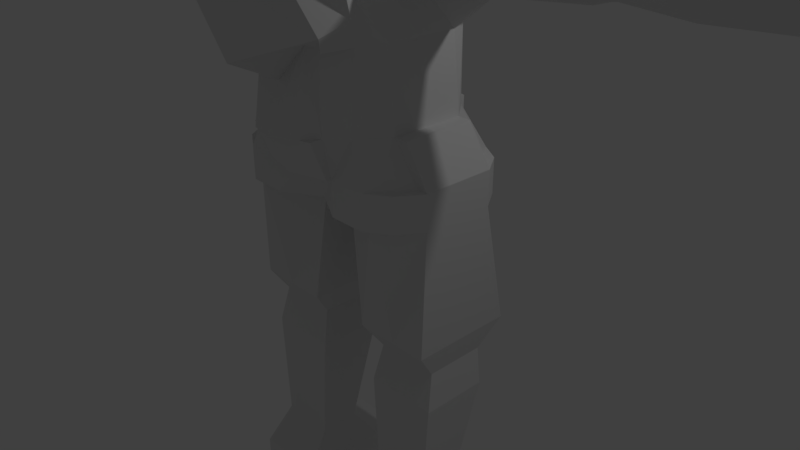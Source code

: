 # Source: SupportUnit.blend  (saved by Blender 2.79.0; exported with 4.5.12 LTS)
import bpy
from mathutils import Matrix  # noqa: F401  (used for matrix-valued properties, if any)

bpy.ops.wm.read_factory_settings(use_empty=True)
scene = bpy.context.scene
scene.name = 'Scene'

# ---- collections
col_collection_1 = bpy.data.collections.new('Collection 1'); scene.collection.children.link(col_collection_1)

# ---- materials (node trees are filled in below, after node groups)
mat_material = bpy.data.materials.new('Material')
mat_material.alpha_threshold = 0.0
mat_material.use_transparent_shadow = False
mat_material.roughness = 0.5
mat_material.line_color = (0.0, 0.0, 0.0, 1.0)

# ---- material node trees

# ---- world
world_world = bpy.data.worlds.new('World'); scene.world = world_world
world_world.color = (0.05088, 0.05088, 0.05088)
world_world.use_sun_shadow = False
world_world.sun_shadow_jitter_overblur = 0.0
world_world.cycles.sampling_method = 'MANUAL'

# ---- cameras
cam_camera = bpy.data.cameras.new('Camera')
cam_camera.clip_end = 100.0
cam_camera.lens = 35.0
cam_camera.sensor_width = 32.0
cam_camera.sensor_height = 18.0
cam_camera.ortho_scale = 7.314
cam_camera.dof.focus_distance = 0.0
cam_camera.dof.aperture_fstop = 128.0

# ---- lights
light_lamp = bpy.data.lights.new('Lamp', 'POINT')
light_lamp.transmission_factor = 0.0
light_lamp.cutoff_distance = 30.0
light_lamp.energy = 100.0
light_lamp.shadow_buffer_clip_start = 1.001
light_lamp.shadow_soft_size = 0.1
light_lamp.shadow_maximum_resolution = 0.006
light_lamp.use_absolute_resolution = True

# ---- meshes
me_cube = bpy.data.meshes.new('Cube')
me_cube.from_pydata([(0.7517, 0.7886, -1.0), (0.7517, -0.8356, -1.0), (-0.7292, -0.8356, -1.0), (-0.7292, 0.7886, -1.0), (0.803, 0.7312, 1.0), (0.803, -0.7772, 1.0), (-0.8225, -0.7772, 1.0), (-0.8225, 0.7312, 1.0), (0.8914, -5.96e-08, -1.0), (1.788e-07, 1.172, -1.0), (1.274, 1.0, 0.0), (-1.18, -0.5, -1.992), (0.9929, -1.0, 0.0), (-0.8768, 2.98e-07, -1.0), (-1.139, -1.0, 0.0), (-1.257, 1.0, 0.0), (0.803, -5.364e-07, 1.0), (2.384e-07, 0.7312, 1.0), (-5.364e-07, -0.7772, 1.624), (-0.8225, 1.788e-07, 1.0), (5.49, -0.3129, -0.1341), (-1.18, 0.5, -1.992), (-1.49e-07, -1.788e-07, 3.039), (0.8914, -0.5, -1.0), (-0.5, 1.0, -1.0), (1.274, 1.0, 0.5), (-0.5, -1.106, -1.0), (0.9929, -1.0, 0.5), (-0.8768, 0.5, -1.0), (-1.139, -1.0, 0.5), (-1.257, 1.0, 0.5), (0.803, -0.5, 1.0), (-0.5, 0.7312, 1.0), (-0.5, -0.7772, 1.472), (-0.8225, 0.5, 1.0), (0.8914, 0.5, -1.0), (0.5, 1.0, -1.0), (1.274, 1.0, -0.5), (0.5, -1.106, -1.0), (0.9929, -1.0, -0.5), (-0.8768, -0.5, -1.0), (-1.139, -1.0, -0.5), (-1.257, 1.0, -0.5), (0.803, 0.5, 1.0), (0.5, 0.7312, 1.0), (0.5, -0.7772, 1.472), (-0.8225, -0.5, 1.0), (-1.257, 0.5, 0.0), (-1.0, -0.8142, 3.747e-09), (-1.0, -0.1352, -0.3952), (-1.501, 2.111e-07, 0.7074), (-1.18, 4.147e-07, -1.992), (-1.294, -0.8109, -2.5), (-1.294, 0.8155, -2.5), (-1.489, 4.147e-07, -2.5), (1.0, -0.8142, 3.747e-09), (1.274, 0.5, 0.0), (1.0, -0.1352, -0.3952), (1.47, -4.148e-07, 0.7074), (-3.427e-07, -0.5, 1.523), (4.47e-08, 0.6036, 1.0), (0.5, -3.126e-07, 1.258), (-0.5, 4.508e-08, 1.258), (1.501, -5.96e-08, -2.5), (0.0, -1.0, -2.5), (1.788e-07, 1.0, -2.5), (-1.0, 1.0, -2.5), (-1.0, -1.0, -2.5), (1.0, -1.0, -2.5), (-0.5, 0.5, 1.258), (0.5, 0.5, 1.258), (0.5, -0.2306, 1.258), (1.47, 0.5, 0.5), (1.274, 0.5, -0.65), (1.0, -0.5, -0.5), (0.5, -1.123, 1.425), (0.7526, -1.282, -0.9814), (-0.8142, -1.282, -0.9394), (-1.501, -0.5, 0.5), (-1.0, -0.5, -0.5), (-1.257, 0.5, -0.65), (0.9375, 1.0, -0.5), (-0.9015, 1.0, -0.5), (-1.501, 0.5, 0.5), (-0.5, -1.123, 1.425), (1.47, -0.5, 0.5), (-0.5, -0.2306, 1.258), (1.0, 1.0, -2.5), (5.979, -1.451e-06, -7.105e-15), (-3.427e-07, -0.6911, 2.033), (4.47e-08, 1.049, 2.033), (0.6225, -3.576e-07, 2.033), (-0.593, 0.0, 2.033), (-0.593, 0.6762, 2.033), (0.6225, 0.6762, 2.033), (0.4037, -0.4713, 2.033), (-0.447, -0.4713, 2.033), (-3.427e-07, -0.5326, 3.039), (4.47e-08, 0.4347, 3.039), (0.4425, -3.576e-07, 3.039), (-0.3959, 0.0, 3.039), (-0.3959, 0.3332, 3.039), (0.4425, 0.3332, 3.039), (0.4425, -0.3352, 3.039), (-0.3959, -0.3352, 3.039), (-1.986, 0.3594, 2.458e-08), (-1.986, -0.5, 0.0), (-1.986, 5.206e-07, -0.4241), (-1.986, 4.469e-07, 0.7582), (-1.986, -0.5, 0.2277), (-1.986, -0.5, -0.2451), (-1.986, 0.3594, -0.2451), (-1.986, 0.3594, 0.4325), (-4.006, 0.3006, 1.061e-08), (-4.006, -0.4856, 2.798e-08), (-4.006, 9.871e-07, -0.3179), (-4.006, 9.221e-07, 0.2277), (-4.006, -0.4856, 0.2277), (-4.006, -0.4856, -0.1097), (-4.006, 0.3006, -0.1097), (-4.006, 0.3006, 0.2277), (-5.011, 0.06388, 3.082e-08), (-5.011, -0.3043, 1.456e-08), (-5.011, 9.878e-07, -0.2619), (-5.011, 9.222e-07, 0.2358), (-5.011, -0.3043, 0.1646), (-5.011, -0.3043, -0.1341), (-5.011, 0.06388, -0.1879), (-5.011, 0.06388, 0.1646), (2.005, -0.5, -7.105e-15), (2.005, 0.3594, 2.458e-08), (2.005, -4.761e-07, -0.4241), (2.005, -7.287e-07, 0.7582), (2.005, 0.3594, 0.4325), (2.005, 0.3594, -0.2451), (2.005, -0.5, -0.2451), (2.005, -0.5, 0.2277), (4.016, -0.4856, 2.798e-08), (4.016, 0.3006, 1.061e-08), (4.016, -1.33e-06, -0.3179), (4.016, -1.574e-06, 0.2277), (4.016, 0.3006, 0.2277), (4.016, 0.3006, -0.1097), (4.016, -0.4856, -0.1097), (4.016, -0.4856, 0.2277), (5.002, -0.3043, 0.05607), (5.002, 0.06387, 3.082e-08), (5.002, -1.329e-06, -0.2619), (5.002, -1.574e-06, 0.2358), (5.002, 0.06387, 0.1646), (5.002, 0.06387, -0.1879), (5.002, -0.3043, -0.1341), (5.002, -0.3043, 0.1646), (0.7607, 0.7886, -1.992), (0.7313, -0.8957, -1.992), (-0.8257, -0.8957, -1.992), (-0.7465, 0.7886, -1.992), (1.0, -5.96e-08, -1.992), (1.788e-07, 1.172, -1.992), (0.0, -1.0, -1.992), (-1.0, 2.98e-07, -1.992), (1.0, 1.0, -2.961), (1.0, -0.5, -1.992), (-0.5, 1.0, -1.992), (-0.5, -1.106, -1.992), (-1.0, 0.5, -1.992), (1.0, 0.5, -1.992), (0.5, 1.0, -1.992), (0.5, -1.106, -1.992), (-1.0, -0.5, -1.992), (1.0, -1.0, -2.961), (-1.0, -1.0, -2.961), (-1.0, 1.0, -2.961), (1.788e-07, 0.8303, -2.961), (0.0, -0.7188, -2.961), (5.96e-08, 1.192e-07, -2.961), (1.357, -0.5, -2.5), (-0.5, 1.0, -2.5), (-0.5, -1.0, -2.5), (-1.318, 0.5, -2.5), (1.357, 0.5, -2.5), (0.5, 1.0, -2.5), (0.5, -1.0, -2.5), (-1.318, -0.5, -2.5), (1.0, -0.8977, -2.961), (-0.5, 1.0, -2.961), (-0.5, -1.0, -2.961), (-1.0, 0.8681, -2.961), (1.0, 0.8681, -2.961), (0.5, 1.0, -2.961), (0.5, -1.0, -2.961), (-1.0, -0.8976, -2.961), (-0.1587, 2.086e-07, -2.961), (0.1544, 2.98e-08, -2.961), (1.192e-07, 0.5, -2.961), (2.98e-08, -0.5, -2.961), (0.226, -0.5, -2.961), (0.226, 0.7639, -2.961), (-0.2185, 0.7639, -2.961), (-0.2185, -0.5, -2.961), (1.0, 1.47, 0.7058), (-1.0, 1.47, 0.7058), (2.98e-07, 1.47, -1.0), (1.0, 1.47, -1.421e-14), (-1.0, 1.47, -1.421e-14), (3.576e-07, 1.47, 0.8296), (3.576e-07, 1.731, -1.142e-08), (-0.5, 1.208, -1.0), (1.0, 1.47, 0.5), (-1.0, 1.47, 0.5), (-0.5, 1.47, 0.7058), (0.5, 1.208, -1.0), (1.0, 1.47, -0.2008), (-1.0, 1.47, -0.2008), (0.5, 1.47, 0.7058), (-0.5, 1.47, -1.421e-14), (0.5, 1.47, -1.421e-14), (3.576e-07, 1.731, 0.5), (3.278e-07, 1.731, -0.5), (0.5, 1.47, -0.3867), (0.5, 1.47, 0.5), (-0.5, 1.47, 0.5), (-0.5, 1.47, -0.3867), (-1.192e-07, -1.266, -1.411), (1.28, -1.444, -6.648e-15), (-1.229, -1.444, -6.648e-15), (-6.557e-07, -1.485, 1.447), (0.005155, -2.134, 8.231e-09), (-0.3095, -1.139, -1.0), (0.9396, -1.21, 0.6299), (-0.9056, -1.21, 0.6299), (-0.2999, -1.485, 1.447), (0.3121, -1.139, -1.0), (1.034, -1.111, -0.6232), (-0.9056, -1.111, -0.6232), (0.2777, -1.485, 1.447), (-0.9305, -1.889, 5.302e-09), (0.9408, -1.889, 5.302e-09), (0.005155, -1.889, -1.114), (0.005155, -1.889, 0.9356), (0.5248, -1.444, 0.9356), (0.9408, -1.444, -0.769), (-0.9305, -1.444, -0.7562), (-0.556, -1.444, 0.9356), (-1.192e-07, -1.485, -1.992), (-0.3095, -1.401, -1.992), (0.3121, -1.401, -1.992), (-1.294, -0.8109, -2.961), (-1.294, 0.8155, -2.961), (-1.489, 4.147e-07, -2.961), (-1.489, 0.5, -2.5), (-1.489, -0.5, -2.5), (-1.489, 0.5, -2.961), (-1.489, -0.5, -2.961), (1.292, -0.8109, -2.5), (1.292, 0.8155, -2.5), (1.175, -5.96e-08, -1.992), (1.292, 0.8155, -2.961), (1.175, -0.5, -1.992), (1.175, 0.5, -1.992), (1.292, -0.8109, -2.961), (1.501, -5.96e-08, -2.961), (1.501, -0.5, -2.5), (1.501, 0.5, -2.5), (1.501, -0.5, -2.961), (1.501, 0.5, -2.961), (1.0, -0.3077, -4.973), (-1.0, 0.5196, -4.973), (1.0, 0.5196, -4.973), (-1.0, -0.3077, -4.973), (-0.5714, 1.207e-07, -4.973), (0.5645, -5.814e-08, -4.973), (0.5645, -0.3077, -4.973), (0.5645, 0.5196, -4.973), (-0.5714, 0.5196, -4.973), (-0.5714, -0.3077, -4.973), (-1.425, 3.267e-07, -4.973), (-1.425, 0.5196, -4.973), (-1.425, -0.3077, -4.973), (1.43, -1.475e-07, -4.973), (1.43, -0.3077, -4.973), (1.43, 0.5196, -4.973), (1.0, -0.4237, -5.466), (-1.0, 0.5, -5.466), (1.0, 0.5, -5.466), (-1.0, -0.4237, -5.466), (-0.5, 9.911e-08, -5.466), (0.5, -7.97e-08, -5.466), (0.5, -0.4237, -5.466), (0.5, 0.5, -5.466), (-0.5, 0.5, -5.466), (-0.5, -0.4237, -5.466), (-1.489, 3.052e-07, -5.466), (-1.489, 0.5, -5.466), (-1.489, -0.4237, -5.466), (1.501, -1.691e-07, -5.466), (1.501, -0.4237, -5.466), (1.501, 0.5, -5.466), (1.0, -0.4217, -6.992), (-1.0, 0.1389, -6.992), (1.0, 0.1389, -6.992), (-1.0, -0.4217, -6.992), (-0.6028, 3.239e-08, -6.992), (0.5944, -1.464e-07, -6.992), (0.5944, -0.4217, -6.992), (0.5944, 0.1389, -6.992), (-0.6028, 0.1389, -6.992), (-0.6028, -0.4217, -6.992), (-1.395, 2.384e-07, -6.992), (-1.395, 0.1389, -6.992), (-1.395, -0.4217, -6.992), (1.398, -2.358e-07, -6.992), (1.398, -0.4217, -6.992), (1.398, 0.1389, -6.992), (1.0, -0.8016, -7.478), (-1.0, 0.5, -7.478), (1.0, 0.5, -7.478), (-1.0, -0.8016, -7.478), (-0.5, 1.117e-08, -7.478), (0.5, -1.676e-07, -7.478), (0.5, -0.8016, -7.478), (0.5, 0.5, -7.478), (-0.5, 0.5, -7.478), (-0.5, -0.8016, -7.478), (-1.489, 2.172e-07, -7.478), (-1.489, 0.5, -7.478), (-1.489, -0.8016, -7.478), (1.501, -2.571e-07, -7.478), (1.501, -0.8016, -7.478), (1.501, 0.5, -7.478), (-1.0, 7.862e-08, -7.98), (1.0, -2.79e-07, -7.98), (1.0, -0.8016, -7.98), (-1.0, 0.5, -7.98), (1.0, 0.5, -7.98), (-1.0, -0.8016, -7.98), (-0.5, -1.079e-08, -7.98), (0.5, -1.896e-07, -7.98), (0.5, -0.8016, -7.98), (0.5, 0.5, -7.98), (-0.5, 0.5, -7.98), (-0.5, -0.8016, -7.98), (-1.489, 1.953e-07, -7.98), (-1.489, 0.5, -7.98), (-1.489, -0.8016, -7.98), (1.501, -2.79e-07, -7.98), (1.501, -0.8016, -7.98), (1.501, 0.5, -7.98), (1.501, -1.319e-07, -4.616), (1.501, -0.558, -4.616), (0.4514, -0.558, -4.616), (0.4514, -4.253e-08, -4.616), (1.501, 0.8559, -4.616), (1.0, 0.8559, -4.616), (0.4514, 0.8559, -4.616), (1.0, -0.558, -4.616), (-0.4501, 0.8559, -4.616), (-0.4501, 1.363e-07, -4.616), (-1.489, 0.8559, -4.616), (-1.0, 0.8559, -4.616), (-1.489, 3.423e-07, -4.616), (-1.489, -0.558, -4.616), (-1.0, -0.558, -4.616), (-0.4501, -0.558, -4.616), (1.0, -5.96e-08, -1.992), (-1.0, 2.98e-07, -1.992), (1.0, -0.5, -1.992), (-1.0, 0.5, -1.992), (1.0, 0.5, -1.992), (-1.0, -0.5, -1.992), (2.384e-07, 1.188, -2.5), (2.384e-07, 1.188, -1.992), (-0.5, 1.123, -1.992), (0.5, 1.123, -1.992), (-0.5, 1.123, -2.5), (0.5, 1.123, -2.5), (-1.198e-08, -1.201, -2.5), (-1.198e-08, -1.413, -1.992), (-0.5, -1.275, -1.992), (0.5, -1.275, -1.992), (-0.5, -1.063, -2.5), (0.5, -1.063, -2.5), (3.037, -0.5394, 0.1779), (3.01, 0.3953, 0.2382), (3.01, 0.3953, -0.1854), (3.01, 0.3953, 1.248e-09), (3.01, -1.118e-06, 0.4363), (3.01, -9.108e-07, -0.3329), (3.037, -0.5394, -0.2125), (3.037, -0.5394, -0.0805), (-2.97, -0.5394, -0.0805), (-2.996, 0.3953, -0.1854), (-2.996, 0.3953, 0.2382), (-2.996, 0.3953, 1.248e-09), (-2.97, -0.5394, -0.2125), (-2.97, -0.5394, 0.1779), (-2.996, 7.178e-07, 0.4363), (-2.996, 7.464e-07, -0.3115), (-5.974, 9.551e-07, 0.0), (-5.974, 0.2211, 3.325e-09), (-5.974, -0.3129, -2.232e-09), (-5.974, 9.878e-07, -0.2619), (-5.974, 9.215e-07, 0.1797), (-5.974, -0.3129, 0.1797), (-5.974, -0.3129, -0.2619), (-5.974, 0.2211, -0.2619), (-5.974, 0.2211, 0.1797), (5.979, -0.3129, -2.232e-09), (5.979, 0.2211, 3.325e-09), (5.979, -1.329e-06, -0.2619), (5.979, -1.574e-06, 0.1797), (5.979, 0.2211, 0.1797), (5.979, 0.2211, -0.2619), (5.979, -0.3129, -0.2619), (5.979, -0.3129, 0.1797), (5.49, -1.329e-06, -0.2619), (5.49, -1.574e-06, 0.1797), (5.49, -0.3129, 0.1086), (5.49, 0.2211, -0.1879), (5.49, 0.2211, 0.1086), (5.49, -0.3129, -2.232e-09), (5.49, 0.2211, 3.325e-09), (-5.493, 9.215e-07, 0.1797), (-5.493, 0.2211, 0.1086), (-5.493, -0.3129, -2.232e-09), (-5.493, -0.3129, 0.1086), (-5.493, 9.878e-07, -0.2619), (-5.493, 0.2211, -0.1879), (-5.493, -0.3129, -0.1341), (-5.493, 0.2211, 3.325e-09), (3.526, -0.4127, 0.2028), (3.513, 0.1846, 0.1764), (3.513, 0.1846, 3.468e-08), (3.513, -1.119e-06, -0.1774), (3.526, -0.4127, -0.04025), (3.513, 0.1846, -0.1123), (3.513, -1.364e-06, 0.2277), (3.526, -0.4127, -0.1611), (-3.488, -0.4127, -0.04025), (-3.501, 0.1846, -0.1123), (-3.501, 0.1846, 3.468e-08), (-3.488, -0.4127, 0.2028), (-3.501, 8.684e-07, -0.1774), (-3.501, 0.1846, 0.1764), (-3.488, -0.4127, -0.1611), (-3.501, 8.017e-07, 0.2277), (4.47e-08, 0.6036, 1.517), (-0.5, 0.5, 1.517), (0.5, -3.576e-07, 1.517), (0.5, 0.5, 1.517), (-0.5, -0.2306, 1.517), (-0.5, 0.0, 1.517), (0.5, -0.2306, 1.517), (-3.427e-07, -0.5, 1.669), (0.4742, -0.4713, 2.749), (0.6225, -3.576e-07, 2.749), (-0.593, 0.0, 2.749), (-0.4944, -0.4713, 2.749), (0.6225, 0.5556, 2.749), (-0.593, 0.5556, 2.749), (-3.427e-07, -0.6856, 2.749), (4.47e-08, 0.9873, 2.749), (0.4742, -0.4713, 2.391), (-0.593, 0.0, 2.391), (-0.593, 0.6762, 2.391), (0.6225, -3.576e-07, 2.391), (-0.4944, -0.4713, 2.391), (0.6225, 0.6762, 2.391), (-3.427e-07, -0.7768, 2.391), (4.47e-08, 1.061, 2.391), (-1.0, 1.056, -7.708), (1.0, 1.056, -7.708), (0.5, 1.056, -7.708), (-0.5, 1.056, -7.708), (-1.489, 1.056, -7.708), (1.501, 1.056, -7.708), (-1.0, 1.056, -7.98), (1.0, 1.056, -7.98), (0.5, 1.056, -7.98), (-0.5, 1.056, -7.98), (-1.489, 1.056, -7.98), (1.501, 1.056, -7.98)], [], [(28, 3, 156, 165), (86, 46, 6, 33), (85, 31, 5, 27), (84, 33, 6, 29), (83, 34, 7, 30), (82, 24, 3, 42), (81, 36, 211, 219), (15, 30, 209, 204), (44, 4, 200, 214), (80, 47, 15, 42), (47, 80, 111, 105), (78, 46, 19, 50), (12, 27, 229, 224), (27, 75, 240, 229), (14, 41, 234, 225), (74, 55, 12, 39), (55, 74, 135, 129), (72, 43, 16, 58), (71, 59, 18, 45), (453, 452, 95, 89), (69, 34, 19, 62), (24, 9, 158, 163), (35, 8, 157, 166), (1, 38, 168, 154), (8, 23, 162, 157), (26, 2, 155, 164), (40, 13, 160, 169), (36, 0, 153, 167), (13, 28, 165, 160), (3, 24, 163, 156), (0, 35, 166, 153), (41, 77, 242, 234), (23, 1, 154, 162), (451, 450, 96, 92), (17, 32, 69, 60), (32, 7, 34, 69), (43, 70, 61, 16), (4, 44, 70, 43), (44, 17, 60, 70), (31, 71, 45, 5), (16, 61, 71, 31), (446, 447, 93, 90), (56, 72, 133, 130), (10, 25, 72, 56), (25, 4, 43, 72), (35, 73, 57, 8), (0, 37, 73, 35), (37, 10, 56, 73), (23, 74, 39, 1), (8, 57, 74, 23), (57, 73, 134, 131), (168, 38, 232, 246), (18, 33, 231, 226), (27, 5, 45, 75), (84, 29, 230, 243), (1, 39, 76, 38), (39, 12, 224, 233), (26, 77, 41, 2), (38, 76, 241, 232), (45, 18, 226, 235), (48, 78, 109, 106), (14, 29, 78, 48), (29, 6, 46, 78), (40, 79, 49, 13), (2, 41, 79, 40), (41, 14, 48, 79), (28, 80, 42, 3), (13, 49, 80, 28), (49, 79, 110, 107), (4, 25, 208, 200), (7, 32, 210, 201), (37, 0, 36, 81), (37, 81, 219, 212), (24, 82, 222, 207), (30, 7, 201, 209), (10, 37, 212, 203), (17, 44, 214, 205), (25, 10, 203, 208), (36, 9, 202, 211), (32, 17, 205, 210), (82, 42, 213, 222), (47, 83, 30, 15), (83, 47, 105, 112), (50, 19, 34, 83), (76, 39, 233, 241), (26, 164, 245, 228), (29, 14, 225, 230), (55, 85, 27, 12), (58, 85, 136, 132), (58, 16, 31, 85), (59, 86, 33, 18), (448, 449, 94, 91), (62, 19, 46, 86), (75, 45, 235, 240), (2, 40, 169, 155), (9, 36, 167, 158), (459, 456, 100, 101), (455, 458, 102, 99), (454, 455, 99, 103), (456, 457, 104, 100), (447, 451, 92, 93), (452, 448, 91, 95), (449, 446, 90, 94), (450, 453, 89, 96), (102, 98, 22, 99), (98, 101, 100, 22), (99, 22, 97, 103), (22, 100, 104, 97), (457, 460, 97, 104), (460, 454, 103, 97), (458, 461, 98, 102), (461, 459, 101, 98), (438, 441, 117, 114), (444, 438, 114, 118), (440, 439, 119, 113), (443, 440, 113, 120), (78, 50, 108, 109), (80, 49, 107, 111), (50, 83, 112, 108), (79, 48, 106, 110), (113, 119, 127, 121), (120, 113, 121, 128), (117, 116, 124, 125), (115, 118, 126, 123), (445, 443, 120, 116), (439, 442, 115, 119), (442, 444, 118, 115), (441, 445, 116, 117), (426, 428, 404, 401), (427, 426, 401, 405), (422, 423, 406, 402), (424, 425, 403, 400), (118, 114, 122, 126), (114, 117, 125, 122), (116, 120, 128, 124), (119, 115, 123, 127), (437, 433, 139, 143), (436, 430, 144, 140), (432, 431, 141, 138), (435, 432, 138, 142), (72, 58, 132, 133), (74, 57, 131, 135), (85, 55, 129, 136), (73, 56, 130, 134), (138, 141, 149, 146), (142, 138, 146, 150), (137, 143, 151, 145), (144, 137, 145, 152), (433, 435, 142, 139), (431, 436, 140, 141), (430, 434, 137, 144), (434, 437, 143, 137), (419, 416, 410, 411), (415, 418, 412, 409), (20, 415, 409, 413), (416, 417, 414, 410), (140, 144, 152, 148), (143, 139, 147, 151), (139, 142, 150, 147), (141, 140, 148, 149), (154, 168, 182, 68), (165, 156, 66, 179), (167, 153, 87, 181), (164, 155, 67, 178), (153, 166, 180, 87), (156, 163, 177, 66), (183, 169, 11, 251), (162, 154, 68, 176), (354, 353, 268, 273), (159, 164, 378, 377), (164, 178, 380, 378), (167, 181, 375, 373), (158, 167, 373, 371), (363, 362, 269, 275), (155, 169, 183, 67), (87, 180, 263, 255), (67, 183, 251, 52), (178, 67, 171, 186), (64, 178, 186, 174), (361, 360, 276, 278), (353, 352, 281, 268), (177, 65, 173, 185), (65, 181, 189, 173), (176, 68, 254, 262), (165, 179, 250, 21), (182, 64, 174, 190), (68, 182, 190, 170), (160, 165, 21, 51), (181, 87, 161, 189), (161, 87, 255, 257), (157, 162, 258, 256), (66, 177, 185, 172), (199, 186, 171, 191), (356, 357, 270, 274), (197, 193, 175, 194), (196, 190, 174, 195), (193, 196, 195, 175), (358, 359, 267, 277), (184, 170, 190, 196), (189, 197, 194, 173), (161, 188, 197, 189), (348, 349, 280, 279), (185, 198, 187, 172), (173, 194, 198, 185), (194, 175, 192, 198), (350, 351, 271, 272), (175, 195, 199, 192), (195, 174, 186, 199), (221, 215, 204, 209), (220, 216, 206, 217), (219, 211, 202, 218), (216, 219, 218, 206), (203, 212, 219, 216), (214, 220, 217, 205), (200, 208, 220, 214), (208, 203, 216, 220), (210, 221, 209, 201), (205, 217, 221, 210), (217, 206, 215, 221), (215, 222, 213, 204), (206, 218, 222, 215), (218, 202, 207, 222), (42, 15, 204, 213), (9, 24, 207, 202), (242, 236, 225, 234), (241, 237, 227, 238), (240, 235, 226, 239), (232, 223, 244, 246), (237, 240, 239, 227), (224, 229, 240, 237), (232, 241, 238, 223), (233, 224, 237, 241), (223, 238, 242, 228), (238, 227, 236, 242), (236, 243, 230, 225), (227, 239, 243, 236), (239, 226, 231, 243), (223, 228, 245, 244), (159, 168, 246, 244), (164, 159, 244, 245), (33, 84, 243, 231), (77, 26, 228, 242), (51, 21, 250, 54), (11, 51, 54, 251), (54, 250, 252, 249), (250, 53, 248, 252), (52, 251, 253, 247), (251, 54, 249, 253), (179, 66, 53, 250), (191, 171, 247, 253), (169, 160, 51, 11), (66, 172, 248, 53), (172, 187, 252, 248), (171, 67, 52, 247), (256, 258, 262, 63), (259, 256, 63, 263), (263, 63, 261, 265), (63, 262, 264, 261), (262, 254, 260, 264), (255, 263, 265, 257), (188, 161, 257, 265), (166, 157, 256, 259), (180, 166, 259, 263), (162, 176, 262, 258), (68, 170, 260, 254), (170, 184, 264, 260), (276, 277, 293, 292), (272, 271, 287, 288), (278, 276, 292, 294), (280, 266, 282, 296), (266, 272, 288, 282), (270, 275, 291, 286), (275, 269, 285, 291), (268, 281, 297, 284), (352, 348, 279, 281), (357, 363, 275, 270), (351, 354, 273, 271), (349, 355, 266, 280), (362, 361, 278, 269), (360, 358, 277, 276), (359, 356, 274, 267), (355, 350, 272, 266), (286, 291, 307, 302), (291, 285, 301, 307), (284, 297, 313, 300), (290, 286, 302, 306), (295, 296, 312, 311), (283, 290, 306, 299), (297, 295, 311, 313), (287, 289, 305, 303), (273, 268, 284, 289), (269, 278, 294, 285), (277, 267, 283, 293), (271, 273, 289, 287), (281, 279, 295, 297), (267, 274, 290, 283), (279, 280, 296, 295), (274, 270, 286, 290), (313, 311, 327, 329), (303, 305, 321, 319), (309, 299, 315, 325), (301, 310, 326, 317), (305, 300, 316, 321), (308, 309, 325, 324), (304, 303, 319, 320), (310, 308, 324, 326), (282, 288, 304, 298), (296, 282, 298, 312), (294, 292, 308, 310), (288, 287, 303, 304), (292, 293, 309, 308), (289, 284, 300, 305), (285, 294, 310, 301), (293, 283, 299, 309), (324, 325, 343, 342), (320, 319, 337, 338), (326, 324, 342, 344), (328, 314, 332, 346), (314, 320, 338, 332), (318, 323, 341, 336), (323, 317, 335, 341), (321, 316, 471, 472), (299, 306, 322, 315), (311, 312, 328, 327), (306, 302, 318, 322), (300, 313, 329, 316), (307, 301, 317, 323), (302, 307, 323, 318), (298, 304, 320, 314), (312, 298, 314, 328), (333, 330, 342, 343), (332, 331, 345, 346), (330, 335, 344, 342), (331, 334, 347, 345), (340, 336, 330, 333), (331, 332, 338, 337), (334, 331, 337, 339), (336, 341, 335, 330), (340, 333, 476, 479), (317, 326, 344, 335), (333, 343, 480, 476), (319, 321, 339, 337), (329, 327, 345, 347), (339, 321, 472, 478), (327, 328, 346, 345), (322, 318, 336, 340), (184, 196, 350, 355), (264, 184, 355, 349), (193, 197, 354, 351), (265, 261, 348, 352), (196, 193, 351, 350), (261, 264, 349, 348), (188, 265, 352, 353), (197, 188, 353, 354), (187, 198, 356, 359), (249, 252, 358, 360), (191, 253, 361, 362), (192, 199, 363, 357), (252, 187, 359, 358), (198, 192, 357, 356), (253, 249, 360, 361), (199, 191, 362, 363), (160, 169, 369, 365), (162, 157, 364, 366), (157, 166, 368, 364), (165, 160, 365, 367), (372, 371, 370, 374), (371, 373, 375, 370), (181, 65, 370, 375), (177, 163, 372, 374), (65, 177, 374, 370), (163, 158, 371, 372), (377, 378, 380, 376), (379, 377, 376, 381), (182, 168, 379, 381), (168, 159, 377, 379), (64, 182, 381, 376), (178, 64, 376, 380), (129, 135, 388, 389), (136, 129, 389, 382), (133, 132, 386, 383), (131, 134, 384, 387), (134, 130, 385, 384), (130, 133, 383, 385), (132, 136, 382, 386), (135, 131, 387, 388), (109, 108, 396, 395), (107, 110, 394, 397), (111, 107, 397, 391), (108, 112, 392, 396), (112, 105, 393, 392), (105, 111, 391, 393), (110, 106, 390, 394), (106, 109, 395, 390), (404, 400, 398, 401), (400, 403, 402, 398), (401, 398, 399, 405), (398, 402, 406, 399), (425, 422, 402, 403), (423, 429, 399, 406), (429, 427, 405, 399), (428, 424, 400, 404), (412, 408, 88, 409), (408, 411, 410, 88), (409, 88, 407, 413), (88, 410, 414, 407), (417, 420, 407, 414), (420, 20, 413, 407), (418, 421, 408, 412), (421, 419, 411, 408), (146, 149, 419, 421), (150, 146, 421, 418), (145, 151, 20, 420), (152, 145, 420, 417), (148, 152, 417, 416), (151, 147, 415, 20), (147, 150, 418, 415), (149, 148, 416, 419), (126, 122, 424, 428), (121, 127, 427, 429), (128, 121, 429, 423), (125, 124, 422, 425), (122, 125, 425, 424), (124, 128, 423, 422), (127, 123, 426, 427), (123, 126, 428, 426), (389, 388, 437, 434), (382, 389, 434, 430), (383, 386, 436, 431), (387, 384, 435, 433), (384, 385, 432, 435), (385, 383, 431, 432), (386, 382, 430, 436), (388, 387, 433, 437), (395, 396, 445, 441), (397, 394, 444, 442), (391, 397, 442, 439), (396, 392, 443, 445), (392, 393, 440, 443), (393, 391, 439, 440), (394, 390, 438, 444), (390, 395, 441, 438), (86, 59, 453, 450), (70, 60, 446, 449), (71, 61, 448, 452), (69, 62, 451, 447), (61, 70, 449, 448), (60, 69, 447, 446), (62, 86, 450, 451), (59, 71, 452, 453), (469, 464, 459, 461), (467, 469, 461, 458), (468, 462, 454, 460), (466, 468, 460, 457), (463, 466, 457, 456), (462, 465, 455, 454), (465, 467, 458, 455), (464, 463, 456, 459), (93, 92, 463, 464), (91, 94, 467, 465), (95, 91, 465, 462), (92, 96, 466, 463), (96, 89, 468, 466), (89, 95, 462, 468), (94, 90, 469, 467), (90, 93, 464, 469), (471, 475, 481, 477), (472, 471, 477, 478), (474, 470, 476, 480), (470, 473, 479, 476), (316, 329, 475, 471), (325, 315, 470, 474), (343, 325, 474, 480), (334, 339, 478, 477), (329, 347, 481, 475), (322, 340, 479, 473), (315, 322, 473, 470), (347, 334, 477, 481)])
me_cube.materials.append(mat_material)
me_cube.use_remesh_preserve_volume = False
me_cube.use_remesh_preserve_attributes = False
me_cube.use_mirror_vertex_groups = False
me_cube.update()

# ---- objects
ob_cube = bpy.data.objects.new('Cube', me_cube)
ob_lamp = bpy.data.objects.new('Lamp', light_lamp)
ob_camera = bpy.data.objects.new('Camera', cam_camera)

# ---- transforms, parenting, visibility, modifiers, constraints
ob_cube.location = (0.0, 0.03131, 3.98)
ob_cube.rotation_euler = (6.283, -0.0, 0.0)
ob_cube.lock_rotations_4d = False
ob_cube.empty_display_type = 'ARROWS'
ob_cube.lineart.crease_threshold = 0.0
ob_lamp.location = (4.076, 1.005, 5.904)
ob_lamp.rotation_euler = (0.6503, 0.05522, 1.866)
ob_lamp.lock_rotations_4d = False
ob_lamp.empty_display_type = 'ARROWS'
ob_lamp.color = (0.0, 0.0, 0.0, 0.0)
ob_lamp.lineart.crease_threshold = 0.0
ob_camera.location = (7.481, -6.508, 5.344)
ob_camera.rotation_euler = (1.109, 0.0, 0.8149)
ob_camera.lock_rotations_4d = False
ob_camera.empty_display_type = 'ARROWS'
ob_camera.color = (0.0, 0.0, 0.0, 0.0)
ob_camera.display_type = 'WIRE'
ob_camera.lineart.crease_threshold = 0.0

# ---- collection membership
col_collection_1.objects.link(ob_cube)
col_collection_1.objects.link(ob_lamp)
col_collection_1.objects.link(ob_camera)

# ---- scene / render settings (as saved in the file)
scene.camera = ob_camera
scene.frame_start = 1; scene.frame_end = 250; scene.frame_set(1)
scene.render.engine = 'BLENDER_EEVEE_NEXT'
scene.render.resolution_percentage = 50
scene.render.dither_intensity = 0.0
scene.cycles.use_denoising = False
scene.cycles.samples = 128
scene.cycles.sampling_pattern = 'TABULATED_SOBOL'
scene.cycles.use_adaptive_sampling = False
scene.cycles.use_light_tree = False
scene.cycles.blur_glossy = 0.0
scene.cycles.sample_clamp_indirect = 0.0
scene.view_settings.view_transform = 'Standard'
bpy.context.view_layer.update()
